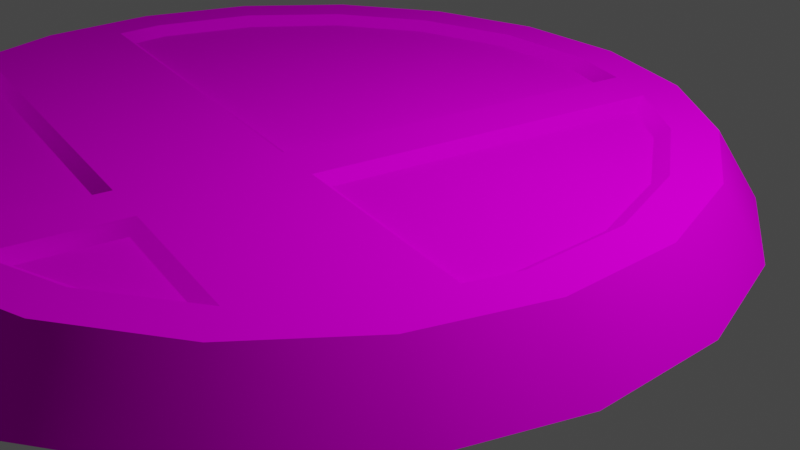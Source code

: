 # Source: plate.blend  (saved by Blender 2.93.21; exported with 4.5.12 LTS)
import bpy
from mathutils import Matrix  # noqa: F401  (used for matrix-valued properties, if any)

bpy.ops.wm.read_factory_settings(use_empty=True)
scene = bpy.context.scene
scene.name = 'Scene'

# ---- collections
col_collection = bpy.data.collections.new('Collection'); scene.collection.children.link(col_collection)

# ---- images (referenced by path relative to the original .blend; pixels are not part of the script)
import os
ASSET_DIR = os.environ.get("B2B_ASSET_DIR", "")  # directory of the original .blend (textures are referenced by path, not embedded)
HERE = os.path.dirname(os.path.abspath(__file__))  # packed textures are extracted next to this script under _unpacked/

def load_image(name, relpath, width, height, colorspace="sRGB"):
    """Load a texture the original file referenced (path relative to the .blend, or extracted next to this script)."""
    p = next((c for c in (os.path.join(HERE, relpath), os.path.join(ASSET_DIR, relpath)) if relpath and os.path.exists(c)), "")
    if p:
        img = bpy.data.images.load(p, check_existing=True)
        img.name = name
    else:  # same state as the original file: an image datablock whose file is absent (Cycles renders it pink)
        img = bpy.data.images.new(name, width, height)
        img.source = "FILE"
        img.filepath = "//" + (relpath or name)
    img.colorspace_settings.name = colorspace
    return img
img_itmsmashplate01_png = load_image('ItmSmashPlate01.png', 'ItmSmashPlate01.png', 1024, 1024, 'sRGB')

# ---- materials (node trees are filled in below, after node groups)
mat_mat1 = bpy.data.materials.new('mat1')
mat_mat1.use_transparent_shadow = False
mat_mat1.diffuse_color = (0.9, 0.9, 0.9, 1.0)
mat_mat1.roughness = 0.8946
mat_mat1.specular_intensity = 0.0

# ---- material node trees
mat_mat1.use_nodes = True; mat_mat1.node_tree.nodes.clear()
_N = mat_mat1.node_tree.nodes; _L = mat_mat1.node_tree.links
n0 = _N.new('ShaderNodeBsdfPrincipled'); n0.name = 'Principled BSDF'; n0.location = (10, 300)
n0.distribution = 'GGX'
n0.subsurface_method = 'BURLEY'
n0.inputs[2].default_value = 0.8946
n0.inputs[3].default_value = 1.0
n0.inputs[13].default_value = 0.0
n0.inputs[27].default_value = (0.0, 0.0, 0.0, 1.0)
n0.inputs[28].default_value = 1.0
n1 = _N.new('ShaderNodeOutputMaterial'); n1.name = 'Material Output'; n1.location = (300, 300)
n2 = _N.new('ShaderNodeTexImage'); n2.name = 'Image Texture'; n2.location = (-300, 600)
n2.image = img_itmsmashplate01_png
_L.new(n0.outputs[0], n1.inputs[0])
_L.new(n2.outputs[0], n0.inputs[0])
n1.is_active_output = True

# ---- world
world_world = bpy.data.worlds.new('World'); scene.world = world_world
world_world.use_nodes = True; world_world.node_tree.nodes.clear()
_N = world_world.node_tree.nodes; _L = world_world.node_tree.links
n0 = _N.new('ShaderNodeOutputWorld'); n0.name = 'World Output'; n0.location = (300, 300)
n1 = _N.new('ShaderNodeBackground'); n1.name = 'Background'; n1.location = (10, 300)
n1.inputs[0].default_value = (0.05088, 0.05088, 0.05088, 1.0)
_L.new(n1.outputs[0], n0.inputs[0])
n0.is_active_output = True
world_world.color = (0.05088, 0.05088, 0.05088)
world_world.use_sun_shadow = False
world_world.sun_shadow_jitter_overblur = 0.0

# ---- cameras
cam_camera = bpy.data.cameras.new('Camera')
cam_camera.clip_end = 100.0
cam_camera.ortho_scale = 7.314

# ---- lights
light_light = bpy.data.lights.new('Light', 'POINT')
light_light.transmission_factor = 0.0
light_light.energy = 1000.0
light_light.shadow_soft_size = 0.1
light_light.shadow_maximum_resolution = 0.006
light_light.use_absolute_resolution = True

# ---- meshes
me_dolsmashplate = bpy.data.meshes.new('DolSmashplate')
me_dolsmashplate.from_pydata([(0.5364, 10.68, -2.749), (-0.9921, 11.15, -2.719), (-0.4556, 11.16, -2.072), (0.1092, 10.62, -3.471), (1.507, 9.915, -3.137), (1.187, 9.776, -3.902), (2.361, 8.946, -3.197), (2.135, 8.7, -3.969), (3.016, 7.864, -2.924), (2.862, 7.498, -3.666), (3.406, 6.776, -2.344), (3.295, 6.29, -3.022), (3.495, 5.787, -1.515), (3.393, 5.193, -2.101), (3.272, 4.995, -0.5162), (3.146, 4.314, -0.9925), (2.76, 4.478, 0.5532), (2.578, 3.739, 0.1947), (2.009, 4.285, 1.589), (1.745, 3.525, 1.345), (1.093, 4.436, 2.489), (0.7275, 3.693, 2.344), (0.1013, 4.916, 3.167), (-0.3738, 4.226, 3.096), (-0.8694, 5.678, 3.555), (-1.451, 5.072, 3.527), (-1.724, 6.648, 3.615), (-2.4, 6.148, 3.594), (-2.378, 7.729, 3.342), (-3.127, 7.349, 3.291), (-2.769, 8.818, 2.762), (-3.56, 8.557, 2.647), (-2.857, 9.806, 1.932), (-3.658, 9.655, 1.726), (-2.634, 10.6, 0.9339), (-3.411, 10.53, 0.6174), (-2.122, 11.12, -0.1355), (-2.843, 11.11, -0.5698), (-1.372, 11.31, -1.171), (-2.009, 11.32, -1.72), (0.5121, 10.36, -2.418), (0.4383, 10.19, -2.365), (1.374, 9.678, -2.763), (-0.4056, 10.6, -1.789), (-0.369, 10.78, -1.817), (-0.6884, 10.63, -1.498), (-0.7467, 10.84, -1.445), (0.07081, 7.34, 0.7374), (0.06344, 7.328, 0.9402), (2.912, 6.4, -1.612), (3.112, 6.32, -1.581), (2.88, 6.874, -2.021), (3.061, 6.89, -2.059), (2.547, 7.8, -2.514), (2.714, 7.857, -2.574), (1.991, 8.72, -2.746), (2.133, 8.817, -2.816), (1.264, 9.545, -2.695), (1.007, 4.812, 2.234), (0.912, 4.884, 2.091), (0.5977, 5.01, 2.514), (1.691, 4.755, 1.325), (1.82, 4.678, 1.434), (2.33, 4.919, 0.4441), (2.487, 4.849, 0.5147), (2.765, 5.359, -0.4656), (2.942, 5.309, -0.4351), (2.895, 5.794, -1.022), (3.105, 5.892, -1.17), (0.2244, 6.674, 1.19), (0.1709, 6.862, 1.257), (0.5992, 5.047, 2.293), (-2.304, 10.28, 0.8528), (-2.259, 10.13, 0.7679), (-1.841, 10.75, -0.1083), (-2.448, 9.452, 1.617), (-2.502, 9.582, 1.74), (-2.373, 8.611, 2.323), (-2.423, 8.704, 2.476), (-2.197, 8.09, 2.613), (-2.198, 8.077, 2.81), (-1.314, 7.798, 1.883), (-1.136, 7.725, 1.932), (-1.94, 10.5, 0.05488), (-0.3738, 4.226, 3.096), (1.745, 3.525, 1.345), (0.7275, 3.693, 2.344), (2.578, 3.739, 0.1947), (-1.451, 5.072, 3.527), (3.146, 4.314, -0.9925), (-2.4, 6.148, 3.594), (3.393, 5.193, -2.101), (-3.127, 7.349, 3.291), (3.295, 6.29, -3.022), (-3.56, 8.557, 2.647), (-3.658, 9.655, 1.726), (1.507, 9.915, -3.137), (1.374, 9.678, -2.763), (2.133, 8.817, -2.816), (0.5121, 10.36, -2.418), (0.5364, 10.68, -2.749), (-0.369, 10.78, -1.817), (-0.4556, 11.16, -2.072), (-0.7467, 10.84, -1.445), (-1.372, 11.31, -1.171), (-1.841, 10.75, -0.1083), (-2.122, 11.12, -0.1355), (-2.634, 10.6, 0.9339), (-1.495, 6.776, 3.234), (-1.484, 6.765, 3.049), (-1.977, 7.573, 3.033), (-0.9271, 6.103, 3.037), (-0.7259, 5.907, 3.176), (-1.16, 7.13, 2.336), (-1.029, 7.259, 2.249), (-1.849, 7.357, 2.907), (3.406, 6.776, -2.344), (3.061, 6.89, -2.059), (3.495, 5.787, -1.515), (2.714, 7.857, -2.574), (3.016, 7.864, -2.924), (2.361, 8.946, -3.197), (-2.423, 8.704, 2.476), (-2.769, 8.818, 2.762), (-2.198, 8.077, 2.81), (-2.857, 9.806, 1.932), (-2.502, 9.582, 1.74), (-2.304, 10.28, 0.8528), (0.1013, 4.916, 3.167), (-0.7259, 5.907, 3.176), (-0.8694, 5.678, 3.555), (0.5977, 5.01, 2.514), (1.007, 4.812, 2.234), (3.105, 5.892, -1.17), (2.942, 5.309, -0.4351), (3.112, 6.32, -1.581), (-1.136, 7.725, 1.932), (0.1709, 6.862, 1.257), (0.06344, 7.328, 0.9402), (-1.029, 7.259, 2.249), (-1.977, 7.573, 3.033), (-2.378, 7.729, 3.342), (1.991, 8.72, -2.746), (-0.4056, 10.6, -1.789), (2.547, 7.8, -2.514), (1.264, 9.545, -2.695), (1.093, 4.436, 2.489), (2.009, 4.285, 1.589), (1.82, 4.678, 1.434), (2.76, 4.478, 0.5532), (2.487, 4.849, 0.5147), (3.272, 4.995, -0.5162), (0.1092, 10.62, -3.471), (-2.009, 11.32, -1.72), (-0.9921, 11.15, -2.719), (1.187, 9.776, -3.902), (2.862, 7.498, -3.666), (-3.411, 10.53, 0.6174), (-2.843, 11.11, -0.5698), (2.135, 8.7, -3.969), (-1.16, 7.13, 2.336), (-1.484, 6.765, 3.049), (-0.9271, 6.103, 3.037), (-1.849, 7.357, 2.907), (-1.495, 6.776, 3.234), (-1.724, 6.648, 3.615), (-1.94, 10.5, 0.05488), (-2.197, 8.09, 2.613), (-1.314, 7.798, 1.883), (-2.259, 10.13, 0.7679), (-2.448, 9.452, 1.617), (-2.373, 8.611, 2.323), (0.5992, 5.047, 2.293), (2.895, 5.794, -1.022), (0.2244, 6.674, 1.19), (0.912, 4.884, 2.091), (1.691, 4.755, 1.325), (2.33, 4.919, 0.4441), (0.07081, 7.34, 0.7374), (-0.6884, 10.63, -1.498), (2.912, 6.4, -1.612), (2.88, 6.874, -2.021), (2.765, 5.359, -0.4656), (0.4383, 10.19, -2.365)], [], [(0, 1, 2), (0, 3, 1), (4, 3, 0), (4, 5, 3), (6, 5, 4), (6, 7, 5), (8, 7, 6), (8, 9, 7), (10, 9, 8), (10, 11, 9), (12, 11, 10), (12, 13, 11), (14, 13, 12), (14, 15, 13), (16, 15, 14), (16, 17, 15), (18, 17, 16), (18, 19, 17), (20, 19, 18), (20, 21, 19), (22, 21, 20), (22, 23, 21), (24, 23, 22), (24, 25, 23), (26, 25, 24), (26, 27, 25), (28, 27, 26), (28, 29, 27), (30, 29, 28), (30, 31, 29), (32, 31, 30), (32, 33, 31), (34, 33, 32), (34, 35, 33), (36, 35, 34), (36, 37, 35), (38, 37, 36), (38, 39, 37), (2, 39, 38), (2, 1, 39), (40, 41, 42), (40, 43, 41), (44, 43, 40), (44, 45, 43), (46, 45, 44), (46, 47, 45), (48, 47, 46), (48, 49, 47), (50, 49, 48), (50, 51, 49), (52, 51, 50), (52, 53, 51), (54, 53, 52), (54, 55, 53), (56, 55, 54), (56, 57, 55), (42, 57, 56), (42, 41, 57), (58, 59, 60), (58, 61, 59), (62, 61, 58), (62, 63, 61), (64, 63, 62), (64, 65, 63), (66, 65, 64), (66, 67, 65), (68, 67, 66), (68, 69, 67), (70, 69, 68), (70, 71, 69), (60, 71, 70), (60, 59, 71), (72, 73, 74), (72, 75, 73), (76, 75, 72), (76, 77, 75), (78, 77, 76), (78, 79, 77), (80, 79, 78), (80, 81, 79), (82, 81, 80), (82, 83, 81), (74, 83, 82), (74, 73, 83), (84, 85, 86), (84, 87, 85), (88, 87, 84), (88, 89, 87), (90, 89, 88), (90, 91, 89), (92, 91, 90), (92, 93, 91), (94, 93, 92), (94, 95, 93), (96, 97, 98), (96, 99, 97), (100, 99, 96), (100, 101, 99), (102, 101, 100), (102, 103, 101), (104, 103, 102), (104, 105, 103), (106, 105, 104), (106, 107, 105), (108, 109, 110), (108, 111, 109), (112, 111, 108), (112, 113, 111), (114, 113, 112), (114, 115, 113), (110, 115, 114), (110, 109, 115), (116, 117, 118), (116, 119, 117), (120, 119, 116), (120, 98, 119), (121, 98, 120), (121, 96, 98), (122, 123, 124), (122, 125, 123), (126, 125, 122), (126, 127, 125), (128, 129, 130), (128, 131, 129), (132, 131, 128), (118, 133, 134), (118, 135, 133), (117, 135, 118), (136, 137, 138), (136, 139, 137), (140, 139, 136), (124, 140, 136), (124, 141, 140), (123, 141, 124), (142, 143, 144), (142, 145, 143), (131, 139, 129), (131, 137, 139), (146, 132, 128), (146, 147, 132), (147, 148, 132), (147, 149, 148), (149, 150, 148), (149, 151, 150), (151, 134, 150), (151, 118, 134), (152, 153, 154), (152, 155, 153), (135, 137, 133), (135, 138, 137), (95, 156, 93), (95, 157, 156), (155, 158, 153), (155, 159, 158), (105, 138, 103), (105, 136, 138), (159, 157, 158), (159, 156, 157), (160, 161, 162), (160, 163, 161), (141, 164, 140), (141, 165, 164), (166, 167, 168), (166, 169, 167), (127, 107, 125), (127, 105, 107), (164, 130, 129), (164, 165, 130), (170, 167, 169), (170, 171, 167), (172, 173, 174), (172, 175, 173), (176, 173, 175), (176, 177, 173), (178, 143, 179), (178, 180, 143), (181, 143, 180), (181, 144, 143), (177, 182, 173), (145, 183, 143)])
me_dolsmashplate.polygons.foreach_set('use_smooth', [True] * 180)
_k = set([(0, 2), (0, 4), (1, 3), (1, 39), (2, 38), (3, 5), (4, 6), (5, 7), (6, 8), (7, 9), (8, 10), (9, 11), (10, 12), (11, 13), (12, 14), (13, 15), (14, 16), (15, 17), (16, 18), (17, 19), (18, 20), (19, 21), (20, 22), (21, 23), (22, 24), (23, 25), (24, 26), (25, 27), (26, 28), (27, 29), (28, 30), (29, 31), (30, 32), (31, 33), (32, 34), (33, 35), (34, 36), (35, 37), (36, 38), (37, 39), (40, 42), (40, 44), (41, 43), (41, 57), (42, 56), (43, 45), (44, 46), (45, 47), (46, 48), (47, 49), (48, 50), (49, 51), (50, 52), (51, 53), (52, 54), (53, 55), (54, 56), (55, 57), (58, 60), (58, 62), (59, 61), (59, 71), (60, 70), (61, 63), (62, 64), (63, 65), (64, 66), (65, 67), (66, 68), (67, 69), (68, 70), (69, 71), (72, 74), (72, 76), (73, 75), (73, 83), (74, 82), (75, 77), (76, 78), (77, 79), (78, 80), (79, 81), (80, 82), (81, 83), (84, 86), (84, 88), (85, 86), (85, 87), (87, 89), (88, 90), (89, 91), (90, 92), (91, 93), (92, 94), (93, 156), (94, 95), (95, 157), (96, 100), (96, 121), (97, 98), (97, 99), (98, 119), (99, 101), (100, 102), (101, 103), (102, 104), (103, 138), (104, 106), (105, 127), (105, 136), (106, 107), (107, 125), (108, 110), (108, 112), (109, 111), (109, 115), (110, 114), (111, 113), (112, 114), (113, 115), (116, 118), (116, 120), (117, 119), (117, 135), (118, 151), (120, 121), (122, 124), (122, 126), (123, 125), (123, 141), (124, 136), (126, 127), (128, 130), (128, 146), (129, 139), (129, 164), (130, 165), (131, 132), (131, 137), (132, 148), (133, 134), (133, 137), (134, 150), (135, 138), (139, 140), (140, 164), (141, 165), (142, 144), (142, 145), (143, 179), (143, 183), (144, 181), (145, 183), (146, 147), (147, 149), (148, 150), (149, 151), (152, 154), (152, 155), (153, 154), (153, 158), (155, 159), (156, 159), (157, 158), (160, 162), (160, 163), (161, 162), (161, 163), (166, 168), (166, 169), (167, 168), (167, 171), (169, 170), (170, 171), (172, 174), (172, 175), (173, 174), (173, 182), (175, 176), (176, 177), (177, 182), (178, 179), (178, 180), (180, 181)])
me_dolsmashplate.attributes.new('sharp_edge', 'BOOLEAN', 'EDGE').data.foreach_set('value', [ (min(e.vertices), max(e.vertices)) in _k for e in me_dolsmashplate.edges])
_uv = me_dolsmashplate.uv_layers.new(name='UVMap')
_uv.uv.foreach_set('vector', [0.3926, 0.4162, 0.5, 0.499, 0.5, 0.4247, 0.3926, 0.4162, 0.3467, 0.4869, 0.5, 0.499, 0.2957, 0.3915, 0.3467, 0.4869, 0.3926, 0.4162, 0.2957, 0.3915, 0.2083, 0.4516, 0.3467, 0.4869, 0.2188, 0.3531, 0.2083, 0.4516, 0.2957, 0.3915, 0.2188, 0.3531, 0.09857, 0.3968, 0.2083, 0.4516, 0.1695, 0.3046, 0.09857, 0.3968, 0.2188, 0.3531, 0.1695, 0.3046, 0.02809, 0.3276, 0.09857, 0.3968, 0.1525, 0.251, 0.02809, 0.3276, 0.1695, 0.3046, 0.1525, 0.251, 0.003802, 0.251, 0.02809, 0.3276, 0.1695, 0.1973, 0.003802, 0.251, 0.1525, 0.251, 0.1695, 0.1973, 0.02809, 0.1743, 0.003802, 0.251, 0.2188, 0.1489, 0.02809, 0.1743, 0.1695, 0.1973, 0.2188, 0.1489, 0.09857, 0.1052, 0.02809, 0.1743, 0.2957, 0.1104, 0.09857, 0.1052, 0.2188, 0.1489, 0.2957, 0.1104, 0.2083, 0.05031, 0.09857, 0.1052, 0.3926, 0.08576, 0.2083, 0.05031, 0.2957, 0.1104, 0.3926, 0.08576, 0.3467, 0.01508, 0.2083, 0.05031, 0.5, 0.07725, 0.3467, 0.01508, 0.3926, 0.08576, 0.5, 0.07725, 0.5, 0.002946, 0.3467, 0.01508, 0.6074, 0.08576, 0.5, 0.002946, 0.5, 0.07725, 0.6074, 0.08576, 0.6533, 0.01508, 0.5, 0.002946, 0.7043, 0.1104, 0.6533, 0.01508, 0.6074, 0.08576, 0.7043, 0.1104, 0.7917, 0.05031, 0.6533, 0.01508, 0.7812, 0.1489, 0.7917, 0.05031, 0.7043, 0.1104, 0.7812, 0.1489, 0.9014, 0.1052, 0.7917, 0.05031, 0.8305, 0.1973, 0.9014, 0.1052, 0.7812, 0.1489, 0.8305, 0.1973, 0.9719, 0.1743, 0.9014, 0.1052, 0.8475, 0.251, 0.9719, 0.1743, 0.8305, 0.1973, 0.8475, 0.251, 0.9962, 0.251, 0.9719, 0.1743, 0.8305, 0.3046, 0.9962, 0.251, 0.8475, 0.251, 0.8305, 0.3046, 0.9719, 0.3276, 0.9962, 0.251, 0.7812, 0.3531, 0.9719, 0.3276, 0.8305, 0.3046, 0.7812, 0.3531, 0.9014, 0.3968, 0.9719, 0.3276, 0.7043, 0.3915, 0.9014, 0.3968, 0.7812, 0.3531, 0.7043, 0.3915, 0.7917, 0.4516, 0.9014, 0.3968, 0.6074, 0.4162, 0.7917, 0.4516, 0.7043, 0.3915, 0.6074, 0.4162, 0.6533, 0.4869, 0.7917, 0.4516, 0.5, 0.4247, 0.6533, 0.4869, 0.6074, 0.4162, 0.5, 0.4247, 0.5, 0.499, 0.6533, 0.4869, 0.9193, 0.8173, 0.9016, 0.8145, 0.8567, 0.8783, 0.9193, 0.8173, 0.9223, 0.7498, 0.9016, 0.8145, 0.9409, 0.7498, 0.9223, 0.7498, 0.9193, 0.8173, 0.9409, 0.7498, 0.9127, 0.726, 0.9223, 0.7498, 0.9309, 0.7184, 0.9127, 0.726, 0.9409, 0.7498, 0.9309, 0.7184, 0.426, 0.726, 0.9127, 0.726, 0.4116, 0.7184, 0.426, 0.726, 0.9309, 0.7184, 0.4116, 0.7184, 0.426, 0.9525, 0.426, 0.726, 0.4116, 0.9615, 0.426, 0.9525, 0.4116, 0.7184, 0.4116, 0.9615, 0.5, 0.9592, 0.426, 0.9525, 0.5, 0.9684, 0.5, 0.9592, 0.4116, 0.9615, 0.5, 0.9684, 0.6305, 0.9489, 0.5, 0.9592, 0.6363, 0.9577, 0.6305, 0.9489, 0.5, 0.9684, 0.6363, 0.9577, 0.7482, 0.9192, 0.6305, 0.9489, 0.7592, 0.9266, 0.7482, 0.9192, 0.6363, 0.9577, 0.7592, 0.9266, 0.8417, 0.8728, 0.7482, 0.9192, 0.8567, 0.8783, 0.8417, 0.8728, 0.7592, 0.9266, 0.8567, 0.8783, 0.9016, 0.8145, 0.8417, 0.8728, 0.05907, 0.7498, 0.07768, 0.7498, 0.06909, 0.7184, 0.05907, 0.7498, 0.09835, 0.8145, 0.07768, 0.7498, 0.08065, 0.8173, 0.09835, 0.8145, 0.05907, 0.7498, 0.08065, 0.8173, 0.1583, 0.8728, 0.09835, 0.8145, 0.1433, 0.8783, 0.1583, 0.8728, 0.08065, 0.8173, 0.1433, 0.8783, 0.2518, 0.9192, 0.1583, 0.8728, 0.2408, 0.9266, 0.2518, 0.9192, 0.1433, 0.8783, 0.2408, 0.9266, 0.3281, 0.939, 0.2518, 0.9192, 0.3427, 0.9524, 0.3281, 0.939, 0.2408, 0.9266, 0.3427, 0.9524, 0.3276, 0.726, 0.3281, 0.939, 0.3427, 0.7184, 0.3276, 0.726, 0.3427, 0.9524, 0.3427, 0.7184, 0.08728, 0.726, 0.3276, 0.726, 0.06909, 0.7184, 0.08728, 0.726, 0.3427, 0.7184, 0.06909, 0.7184, 0.07768, 0.7498, 0.08728, 0.726, 0.7592, 0.5729, 0.7482, 0.5803, 0.8575, 0.622, 0.7592, 0.5729, 0.6305, 0.5506, 0.7482, 0.5803, 0.6363, 0.5418, 0.6305, 0.5506, 0.7592, 0.5729, 0.6363, 0.5418, 0.5, 0.5403, 0.6305, 0.5506, 0.5, 0.5311, 0.5, 0.5403, 0.6363, 0.5418, 0.5, 0.5311, 0.426, 0.5452, 0.5, 0.5403, 0.4116, 0.5381, 0.426, 0.5452, 0.5, 0.5311, 0.4116, 0.5381, 0.426, 0.6156, 0.426, 0.5452, 0.4116, 0.6227, 0.426, 0.6156, 0.4116, 0.5381, 0.4116, 0.6227, 0.8246, 0.6153, 0.426, 0.6156, 0.8575, 0.622, 0.8246, 0.6153, 0.4116, 0.6227, 0.8575, 0.622, 0.7482, 0.5803, 0.8246, 0.6153, 0.6533, 0.01508, 0.3467, 0.01508, 0.5, 0.002946, 0.6533, 0.01508, 0.2083, 0.05031, 0.3467, 0.01508, 0.7917, 0.05031, 0.2083, 0.05031, 0.6533, 0.01508, 0.7917, 0.05031, 0.09857, 0.1052, 0.2083, 0.05031, 0.9014, 0.1052, 0.09857, 0.1052, 0.7917, 0.05031, 0.9014, 0.1052, 0.02809, 0.1743, 0.09857, 0.1052, 0.9719, 0.1743, 0.02809, 0.1743, 0.9014, 0.1052, 0.9719, 0.1743, 0.003802, 0.251, 0.02809, 0.1743, 0.9962, 0.251, 0.003802, 0.251, 0.9719, 0.1743, 0.9962, 0.251, 0.9719, 0.3276, 0.003802, 0.251, 0.9016, 0.8945, 0.8567, 0.8783, 0.7592, 0.9266, 0.9016, 0.8945, 0.9193, 0.8173, 0.8567, 0.8783, 0.9722, 0.8258, 0.9193, 0.8173, 0.9016, 0.8945, 0.9722, 0.8258, 0.9409, 0.7498, 0.9193, 0.8173, 0.9965, 0.7498, 0.9409, 0.7498, 0.9722, 0.8258, 0.9965, 0.7498, 0.9309, 0.7184, 0.9409, 0.7498, 0.9722, 0.6737, 0.9309, 0.7184, 0.9965, 0.7498, 0.9722, 0.6737, 0.8575, 0.622, 0.9309, 0.7184, 0.9016, 0.6051, 0.8575, 0.622, 0.9722, 0.6737, 0.9016, 0.6051, 0.7918, 0.5506, 0.8575, 0.622, 0.2408, 0.5729, 0.2518, 0.5803, 0.3427, 0.5471, 0.2408, 0.5729, 0.1754, 0.6153, 0.2518, 0.5803, 0.1425, 0.622, 0.1754, 0.6153, 0.2408, 0.5729, 0.1425, 0.622, 0.3274, 0.6156, 0.1754, 0.6153, 0.3427, 0.6227, 0.3274, 0.6156, 0.1425, 0.622, 0.3427, 0.6227, 0.3272, 0.5606, 0.3274, 0.6156, 0.3427, 0.5471, 0.3272, 0.5606, 0.3427, 0.6227, 0.3427, 0.5471, 0.2518, 0.5803, 0.3272, 0.5606, 0.5, 0.9959, 0.5, 0.9684, 0.3466, 0.9839, 0.5, 0.9959, 0.6363, 0.9577, 0.5, 0.9684, 0.6534, 0.9839, 0.6363, 0.9577, 0.5, 0.9959, 0.6534, 0.9839, 0.7592, 0.9266, 0.6363, 0.9577, 0.7918, 0.9489, 0.7592, 0.9266, 0.6534, 0.9839, 0.7918, 0.9489, 0.9016, 0.8945, 0.7592, 0.9266, 0.5, 0.5311, 0.5, 0.5036, 0.4116, 0.5381, 0.5, 0.5311, 0.6534, 0.5156, 0.5, 0.5036, 0.6363, 0.5418, 0.6534, 0.5156, 0.5, 0.5311, 0.6363, 0.5418, 0.7592, 0.5729, 0.6534, 0.5156, 0.02784, 0.6737, 0.1425, 0.622, 0.09836, 0.6051, 0.02784, 0.6737, 0.06909, 0.7184, 0.1425, 0.622, 0.05907, 0.7498, 0.06909, 0.7184, 0.02784, 0.6737, 0.3466, 0.9839, 0.3427, 0.9524, 0.2408, 0.9266, 0.3466, 0.9839, 0.4116, 0.9615, 0.3427, 0.9524, 0.5, 0.9684, 0.4116, 0.9615, 0.3466, 0.9839, 0.4116, 0.6227, 0.3427, 0.7184, 0.4116, 0.7184, 0.4116, 0.6227, 0.3427, 0.6227, 0.3427, 0.7184, 0.3427, 0.5471, 0.3427, 0.6227, 0.4116, 0.6227, 0.4116, 0.5381, 0.3427, 0.5471, 0.4116, 0.6227, 0.4116, 0.5381, 0.3466, 0.5156, 0.3427, 0.5471, 0.5, 0.5036, 0.3466, 0.5156, 0.4116, 0.5381, 0.7482, 0.9192, 0.9223, 0.7498, 0.6305, 0.9489, 0.7482, 0.9192, 0.8417, 0.8728, 0.9223, 0.7498, 0.06909, 0.7184, 0.3427, 0.6227, 0.1425, 0.622, 0.06909, 0.7184, 0.3427, 0.7184, 0.3427, 0.6227, 0.003543, 0.7498, 0.05907, 0.7498, 0.02784, 0.6737, 0.003543, 0.7498, 0.02784, 0.8258, 0.05907, 0.7498, 0.02784, 0.8258, 0.08065, 0.8173, 0.05907, 0.7498, 0.02784, 0.8258, 0.09836, 0.8945, 0.08065, 0.8173, 0.09836, 0.8945, 0.1433, 0.8783, 0.08065, 0.8173, 0.09836, 0.8945, 0.2082, 0.9489, 0.1433, 0.8783, 0.2082, 0.9489, 0.2408, 0.9266, 0.1433, 0.8783, 0.2082, 0.9489, 0.3466, 0.9839, 0.2408, 0.9266, 0.3467, 0.4869, 0.6533, 0.4869, 0.5, 0.499, 0.3467, 0.4869, 0.2083, 0.4516, 0.6533, 0.4869, 0.4116, 0.9615, 0.3427, 0.7184, 0.3427, 0.9524, 0.4116, 0.9615, 0.4116, 0.7184, 0.3427, 0.7184, 0.9719, 0.3276, 0.02809, 0.3276, 0.003802, 0.251, 0.9719, 0.3276, 0.9014, 0.3968, 0.02809, 0.3276, 0.2083, 0.4516, 0.7917, 0.4516, 0.6533, 0.4869, 0.2083, 0.4516, 0.09857, 0.3968, 0.7917, 0.4516, 0.8575, 0.622, 0.4116, 0.7184, 0.9309, 0.7184, 0.8575, 0.622, 0.4116, 0.6227, 0.4116, 0.7184, 0.09857, 0.3968, 0.9014, 0.3968, 0.7917, 0.4516, 0.09857, 0.3968, 0.02809, 0.3276, 0.9014, 0.3968, 0.3274, 0.6156, 0.2518, 0.5803, 0.1754, 0.6153, 0.3274, 0.6156, 0.3272, 0.5606, 0.2518, 0.5803, 0.3466, 0.5156, 0.2408, 0.5729, 0.3427, 0.5471, 0.3466, 0.5156, 0.2082, 0.5506, 0.2408, 0.5729, 0.8246, 0.6153, 0.426, 0.5452, 0.426, 0.6156, 0.8246, 0.6153, 0.7482, 0.5803, 0.426, 0.5452, 0.7592, 0.5729, 0.7918, 0.5506, 0.6534, 0.5156, 0.7592, 0.5729, 0.8575, 0.622, 0.7918, 0.5506, 0.2408, 0.5729, 0.09836, 0.6051, 0.1425, 0.622, 0.2408, 0.5729, 0.2082, 0.5506, 0.09836, 0.6051, 0.6305, 0.5506, 0.426, 0.5452, 0.7482, 0.5803, 0.6305, 0.5506, 0.5, 0.5403, 0.426, 0.5452, 0.08728, 0.726, 0.3281, 0.939, 0.3276, 0.726, 0.08728, 0.726, 0.07768, 0.7498, 0.3281, 0.939, 0.09835, 0.8145, 0.3281, 0.939, 0.07768, 0.7498, 0.09835, 0.8145, 0.1583, 0.8728, 0.3281, 0.939, 0.426, 0.726, 0.9223, 0.7498, 0.9127, 0.726, 0.426, 0.726, 0.426, 0.9525, 0.9223, 0.7498, 0.5, 0.9592, 0.9223, 0.7498, 0.426, 0.9525, 0.5, 0.9592, 0.6305, 0.9489, 0.9223, 0.7498, 0.1583, 0.8728, 0.2518, 0.9192, 0.3281, 0.939, 0.8417, 0.8728, 0.9016, 0.8145, 0.9223, 0.7498])
me_dolsmashplate.materials.append(mat_mat1)
me_dolsmashplate.use_remesh_fix_poles = True
me_dolsmashplate.use_remesh_preserve_attributes = False
me_dolsmashplate.update()
me_dolsmashplate.normals_split_custom_set([tuple(v) for v in zip(*[iter([0.3899, 0.8714, -0.2976, 0.1883, 0.969, -0.1599, 0.1883, 0.969, -0.1599, 0.3899, 0.8714, -0.2976, 0.3899, 0.8714, -0.2976, 0.1883, 0.969, -0.1599, 0.5873, 0.7165, -0.3764, 0.3899, 0.8714, -0.2976, 0.3899, 0.8714, -0.2976, 0.5873, 0.7165, -0.3764, 0.5873, 0.7165, -0.3764, 0.3899, 0.8714, -0.2976, 0.761, 0.5194, -0.3887, 0.5873, 0.7165, -0.3764, 0.5873, 0.7165, -0.3764, 0.761, 0.5194, -0.3887, 0.761, 0.5194, -0.3887, 0.5873, 0.7165, -0.3764, 0.894, 0.2995, -0.3332, 0.761, 0.5194, -0.3887, 0.761, 0.5194, -0.3887, 0.894, 0.2995, -0.3332, 0.894, 0.2995, -0.3332, 0.761, 0.5194, -0.3887, 0.9734, 0.07821, -0.2153, 0.894, 0.2995, -0.3332, 0.894, 0.2995, -0.3332, 0.9734, 0.07821, -0.2153, 0.9734, 0.07821, -0.2153, 0.894, 0.2995, -0.3332, 0.9913, -0.1228, -0.04664, 0.9734, 0.07821, -0.2153, 0.9734, 0.07821, -0.2153, 0.9913, -0.1228, -0.04664, 0.9913, -0.1228, -0.04664, 0.9734, 0.07821, -0.2153, 0.9461, -0.2837, 0.1563, 0.9913, -0.1228, -0.04664, 0.9913, -0.1228, -0.04664, 0.9461, -0.2837, 0.1563, 0.9461, -0.2837, 0.1563, 0.9913, -0.1228, -0.04664, 0.842, -0.3889, 0.3738, 0.9461, -0.2837, 0.1563, 0.9461, -0.2837, 0.1563, 0.842, -0.3889, 0.3738, 0.842, -0.3889, 0.3738, 0.9461, -0.2837, 0.1563, 0.6894, -0.4281, 0.5843, 0.842, -0.3889, 0.3738, 0.842, -0.3889, 0.3738, 0.6894, -0.4281, 0.5843, 0.6894, -0.4281, 0.5843, 0.842, -0.3889, 0.3738, 0.5032, -0.3974, 0.7674, 0.6894, -0.4281, 0.5843, 0.6894, -0.4281, 0.5843, 0.5032, -0.3974, 0.7674, 0.5032, -0.3974, 0.7674, 0.6894, -0.4281, 0.5843, 0.3015, -0.2998, 0.9051, 0.5032, -0.3974, 0.7674, 0.5032, -0.3974, 0.7674, 0.3015, -0.2998, 0.9051, 0.3015, -0.2998, 0.9051, 0.5032, -0.3974, 0.7674, 0.1041, -0.1449, 0.984, 0.3015, -0.2998, 0.9051, 0.3015, -0.2998, 0.9051, 0.1041, -0.1449, 0.984, 0.1041, -0.1449, 0.984, 0.3015, -0.2998, 0.9051, -0.06956, 0.05219, 0.9962, 0.1041, -0.1449, 0.984, 0.1041, -0.1449, 0.984, -0.06956, 0.05219, 0.9962, -0.06956, 0.05219, 0.9962, 0.1041, -0.1449, 0.984, -0.2026, 0.2721, 0.9407, -0.06956, 0.05219, 0.9962, -0.06956, 0.05219, 0.9962, -0.2026, 0.2721, 0.9407, -0.2026, 0.2721, 0.9407, -0.06956, 0.05219, 0.9962, -0.282, 0.4934, 0.8228, -0.2026, 0.2721, 0.9407, -0.2026, 0.2721, 0.9407, -0.282, 0.4934, 0.8228, -0.282, 0.4934, 0.8228, -0.2026, 0.2721, 0.9407, -0.2999, 0.6944, 0.6541, -0.282, 0.4934, 0.8228, -0.282, 0.4934, 0.8228, -0.2999, 0.6944, 0.6541, -0.2999, 0.6944, 0.6541, -0.282, 0.4934, 0.8228, -0.2547, 0.8553, 0.4512, -0.2999, 0.6944, 0.6541, -0.2999, 0.6944, 0.6541, -0.2547, 0.8553, 0.4512, -0.2547, 0.8553, 0.4512, -0.2999, 0.6944, 0.6541, -0.1506, 0.9606, 0.2338, -0.2547, 0.8553, 0.4512, -0.2547, 0.8553, 0.4512, -0.1506, 0.9606, 0.2338, -0.1506, 0.9606, 0.2338, -0.2547, 0.8553, 0.4512, 0.002003, 0.9997, 0.0232, -0.1506, 0.9606, 0.2338, -0.1506, 0.9606, 0.2338, 0.002003, 0.9997, 0.0232, 0.002003, 0.9997, 0.0232, -0.1506, 0.9606, 0.2338, 0.1883, 0.969, -0.1599, 0.002003, 0.9997, 0.0232, 0.002003, 0.9997, 0.0232, 0.1883, 0.969, -0.1599, 0.1883, 0.969, -0.1599, 0.002003, 0.9997, 0.0232, 0.5026, 0.05428, 0.8628, 0.5026, 0.05428, 0.8628, 0.3728, 0.1562, 0.9147, 0.5026, 0.05428, 0.8628, 0.6401, 0.002467, 0.7683, 0.5026, 0.05428, 0.8628, 0.6401, 0.00248, 0.7683, 0.6401, 0.002467, 0.7683, 0.5026, 0.05428, 0.8628, 0.6401, 0.00248, 0.7683, 0.9028, 0.1347, 0.4085, 0.6401, 0.002467, 0.7683, 0.9028, 0.1347, 0.4085, 0.9028, 0.1347, 0.4085, 0.6401, 0.00248, 0.7683, 0.9028, 0.1347, 0.4085, 0.7441, 0.6649, 0.0649, 0.9028, 0.1347, 0.4085, 0.7441, 0.6649, 0.0649, 0.7441, 0.6649, 0.0649, 0.9028, 0.1347, 0.4085, 0.7441, 0.6649, 0.0649, 0.2631, 0.8568, 0.4435, 0.7441, 0.6649, 0.0649, 0.2631, 0.8568, 0.4435, 0.2631, 0.8568, 0.4435, 0.7441, 0.6649, 0.0649, 0.2631, 0.8568, 0.4435, 0.1292, 0.5781, 0.8057, 0.2631, 0.8568, 0.4435, 0.1292, 0.5781, 0.8057, 0.1292, 0.5781, 0.8057, 0.2631, 0.8568, 0.4435, 0.1292, 0.5781, 0.8057, 0.1709, 0.4306, 0.8862, 0.1292, 0.5781, 0.8057, 0.1709, 0.4306, 0.8862, 0.1709, 0.4306, 0.8862, 0.1292, 0.5781, 0.8057, 0.1709, 0.4306, 0.8862, 0.2585, 0.2859, 0.9227, 0.1709, 0.4306, 0.8862, 0.2585, 0.2859, 0.9227, 0.2585, 0.2859, 0.9227, 0.1709, 0.4306, 0.8862, 0.2585, 0.2859, 0.9227, 0.3728, 0.1562, 0.9147, 0.2585, 0.2859, 0.9227, 0.3728, 0.1562, 0.9147, 0.3728, 0.1562, 0.9147, 0.2585, 0.2859, 0.9227, 0.3728, 0.1562, 0.9147, 0.5026, 0.05428, 0.8628, 0.3728, 0.1562, 0.9147, 0.4372, 0.883, 0.1707, 0.4372, 0.883, 0.1707, 0.796, 0.5979, 0.09415, 0.4372, 0.883, 0.1707, 0.3056, 0.9093, 0.2826, 0.4372, 0.883, 0.1707, 0.3056, 0.9093, 0.2826, 0.3056, 0.9093, 0.2826, 0.4372, 0.883, 0.1707, 0.3056, 0.9093, 0.2826, 0.2052, 0.8835, 0.4211, 0.3056, 0.9093, 0.2826, 0.2052, 0.8835, 0.4211, 0.2052, 0.8835, 0.4211, 0.3056, 0.9093, 0.2826, 0.2052, 0.8835, 0.4211, 0.1301, 0.8164, 0.5626, 0.2052, 0.8835, 0.4211, 0.1302, 0.8164, 0.5626, 0.1301, 0.8164, 0.5626, 0.2052, 0.8835, 0.4211, 0.1302, 0.8164, 0.5626, 0.4141, 0.3839, 0.8253, 0.1301, 0.8164, 0.5626, 0.4141, 0.3839, 0.8253, 0.4141, 0.3839, 0.8253, 0.1302, 0.8164, 0.5626, 0.4141, 0.3839, 0.8253, 0.8812, 0.07987, 0.4659, 0.4141, 0.3839, 0.8253, 0.8812, 0.07986, 0.4659, 0.8812, 0.07987, 0.4659, 0.4141, 0.3839, 0.8253, 0.8812, 0.07986, 0.4659, 0.796, 0.5979, 0.09416, 0.8812, 0.07987, 0.4659, 0.796, 0.5979, 0.09415, 0.796, 0.5979, 0.09416, 0.8812, 0.07986, 0.4659, 0.796, 0.5979, 0.09415, 0.4372, 0.883, 0.1707, 0.796, 0.5979, 0.09416, 0.9349, 0.03384, 0.3534, 0.9349, 0.03384, 0.3534, 0.5573, 0.3199, 0.7662, 0.9349, 0.03384, 0.3534, 0.9565, 0.1708, 0.2366, 0.9349, 0.03384, 0.3534, 0.9565, 0.1708, 0.2366, 0.9565, 0.1708, 0.2366, 0.9349, 0.03384, 0.3534, 0.9565, 0.1708, 0.2366, 0.9485, 0.2949, 0.1154, 0.9565, 0.1708, 0.2366, 0.9485, 0.2949, 0.1154, 0.9485, 0.2949, 0.1154, 0.9565, 0.1708, 0.2366, 0.9485, 0.2949, 0.1154, 0.7077, 0.7033, 0.06705, 0.9485, 0.2949, 0.1154, 0.7077, 0.7033, 0.06705, 0.7077, 0.7033, 0.06705, 0.9485, 0.2949, 0.1154, 0.7077, 0.7033, 0.06705, 0.1963, 0.84, 0.5059, 0.7077, 0.7033, 0.06705, 0.1963, 0.84, 0.5058, 0.1963, 0.84, 0.5059, 0.7077, 0.7033, 0.06705, 0.1963, 0.84, 0.5058, 0.5574, 0.3199, 0.7661, 0.1963, 0.84, 0.5059, 0.5573, 0.3199, 0.7662, 0.5574, 0.3199, 0.7661, 0.1963, 0.84, 0.5058, 0.5573, 0.3199, 0.7662, 0.9349, 0.03384, 0.3534, 0.5574, 0.3199, 0.7661, -0.6382, -0.5276, -0.5607, -0.6382, -0.5276, -0.5607, -0.6382, -0.5276, -0.5607, -0.6382, -0.5276, -0.5607, -0.6382, -0.5276, -0.5607, -0.6382, -0.5276, -0.5607, -0.6382, -0.5276, -0.5607, -0.6382, -0.5276, -0.5607, -0.6382, -0.5276, -0.5607, -0.6382, -0.5276, -0.5607, -0.6382, -0.5276, -0.5607, -0.6382, -0.5276, -0.5607, -0.6382, -0.5276, -0.5607, -0.6382, -0.5276, -0.5607, -0.6382, -0.5276, -0.5607, -0.6382, -0.5276, -0.5607, -0.6382, -0.5276, -0.5607, -0.6382, -0.5276, -0.5607, -0.6382, -0.5276, -0.5607, -0.6382, -0.5276, -0.5607, -0.6382, -0.5276, -0.5607, -0.6382, -0.5276, -0.5607, -0.6382, -0.5276, -0.5607, -0.6382, -0.5276, -0.5607, -0.6382, -0.5276, -0.5607, -0.6382, -0.5276, -0.5607, -0.6382, -0.5276, -0.5607, -0.6382, -0.5276, -0.5607, -0.6382, -0.5276, -0.5607, -0.6382, -0.5276, -0.5607, 0.6382, 0.5276, 0.5607, 0.6382, 0.5276, 0.5607, 0.6382, 0.5276, 0.5607, 0.6382, 0.5276, 0.5607, 0.6382, 0.5276, 0.5607, 0.6382, 0.5276, 0.5607, 0.6382, 0.5276, 0.5607, 0.6382, 0.5276, 0.5607, 0.6382, 0.5276, 0.5607, 0.6382, 0.5276, 0.5607, 0.6382, 0.5276, 0.5607, 0.6382, 0.5276, 0.5607, 0.6382, 0.5276, 0.5607, 0.6382, 0.5276, 0.5607, 0.6382, 0.5276, 0.5607, 0.6382, 0.5276, 0.5607, 0.6382, 0.5276, 0.5607, 0.6382, 0.5276, 0.5607, 0.6382, 0.5276, 0.5607, 0.6382, 0.5276, 0.5607, 0.6382, 0.5276, 0.5607, 0.6382, 0.5276, 0.5607, 0.6382, 0.5276, 0.5607, 0.6382, 0.5276, 0.5607, 0.6382, 0.5276, 0.5607, 0.6382, 0.5276, 0.5607, 0.6382, 0.5276, 0.5607, 0.6382, 0.5276, 0.5607, 0.6382, 0.5276, 0.5607, 0.6382, 0.5276, 0.5607, 0.8064, 0.5904, -0.0334, 0.8064, 0.5904, -0.03341, 0.855, 0.2472, 0.4558, 0.8064, 0.5904, -0.0334, 0.4574, 0.7546, 0.4704, 0.8064, 0.5904, -0.03341, 0.4574, 0.7546, 0.4704, 0.4574, 0.7546, 0.4704, 0.8064, 0.5904, -0.0334, 0.4574, 0.7546, 0.4704, 0.3378, 0.2622, 0.904, 0.4574, 0.7546, 0.4704, 0.3378, 0.2622, 0.904, 0.3378, 0.2622, 0.904, 0.4574, 0.7546, 0.4704, 0.3378, 0.2622, 0.904, 0.855, 0.2473, 0.4558, 0.3378, 0.2622, 0.904, 0.855, 0.2472, 0.4558, 0.855, 0.2473, 0.4558, 0.3378, 0.2622, 0.904, 0.855, 0.2472, 0.4558, 0.8064, 0.5904, -0.03341, 0.855, 0.2473, 0.4558, 0.6382, 0.5276, 0.5607, 0.6382, 0.5276, 0.5607, 0.6382, 0.5276, 0.5607, 0.6382, 0.5276, 0.5607, 0.6382, 0.5276, 0.5607, 0.6382, 0.5276, 0.5607, 0.6382, 0.5276, 0.5607, 0.6382, 0.5276, 0.5607, 0.6382, 0.5276, 0.5607, 0.6382, 0.5276, 0.5607, 0.6382, 0.5276, 0.5607, 0.6382, 0.5276, 0.5607, 0.6382, 0.5276, 0.5607, 0.6382, 0.5276, 0.5607, 0.6382, 0.5276, 0.5607, 0.6382, 0.5276, 0.5607, 0.6382, 0.5276, 0.5607, 0.6382, 0.5276, 0.5607, 0.6382, 0.5276, 0.5607, 0.6382, 0.5276, 0.5607, 0.6382, 0.5276, 0.5607, 0.6382, 0.5276, 0.5607, 0.6382, 0.5276, 0.5607, 0.6382, 0.5276, 0.5607, 0.6382, 0.5276, 0.5607, 0.6382, 0.5276, 0.5607, 0.6382, 0.5276, 0.5607, 0.6382, 0.5276, 0.5607, 0.6382, 0.5276, 0.5607, 0.6382, 0.5276, 0.5607, 0.6382, 0.5276, 0.5607, 0.6382, 0.5276, 0.5607, 0.6382, 0.5276, 0.5607, 0.6382, 0.5276, 0.5607, 0.6382, 0.5276, 0.5607, 0.6382, 0.5276, 0.5607, 0.6382, 0.5276, 0.5607, 0.6382, 0.5276, 0.5607, 0.6382, 0.5276, 0.5607, 0.6382, 0.5276, 0.5607, 0.6382, 0.5276, 0.5607, 0.6382, 0.5276, 0.5607, 0.6382, 0.5276, 0.5607, 0.6382, 0.5276, 0.5607, 0.6382, 0.5276, 0.5607, 0.6382, 0.5276, 0.5607, 0.6382, 0.5276, 0.5607, 0.6382, 0.5276, 0.5607, 0.6382, 0.5276, 0.5607, 0.6382, 0.5276, 0.5607, 0.6382, 0.5276, 0.5607, 0.6382, 0.5276, 0.5607, 0.6382, 0.5276, 0.5607, 0.6382, 0.5276, 0.5607, 0.6382, 0.5276, 0.5607, 0.6382, 0.5276, 0.5607, 0.6382, 0.5276, 0.5607, 0.6382, 0.5276, 0.5607, 0.6382, 0.5276, 0.5607, 0.6382, 0.5276, 0.5607, 0.6382, 0.5276, 0.5607, 0.6382, 0.5276, 0.5607, 0.6382, 0.5276, 0.5607, 0.6382, 0.5276, 0.5607, 0.6382, 0.5276, 0.5607, 0.6382, 0.5276, 0.5607, 0.6382, 0.5276, 0.5607, 0.6382, 0.5276, 0.5607, 0.6382, 0.5276, 0.5607, 0.6382, 0.5276, 0.5607, 0.6382, 0.5276, 0.5607, 0.6382, 0.5276, 0.5607, 0.6382, 0.5276, 0.5607, 0.6382, 0.5276, 0.5607, 0.6382, 0.5276, 0.5607, 0.6382, 0.5276, 0.5607, 0.6382, 0.5276, 0.5607, 0.6382, 0.5276, 0.5607, 0.6382, 0.5276, 0.5607, 0.6382, 0.5276, 0.5607, 0.6382, 0.5276, 0.5607, 0.6382, 0.5276, 0.5607, 0.6382, 0.5276, 0.5607, 0.6382, 0.5276, 0.5607, 0.6382, 0.5276, 0.5607, 0.6382, 0.5276, 0.5607, 0.6382, 0.5276, 0.5607, 0.6382, 0.5276, 0.5607, 0.6382, 0.5276, 0.5607, 0.6382, 0.5276, 0.5607, 0.6382, 0.5276, 0.5607, 0.6382, 0.5276, 0.5607, 0.6382, 0.5276, 0.5607, 0.6382, 0.5276, 0.5607, 0.6382, 0.5276, 0.5607, 0.6382, 0.5276, 0.5607, 0.6382, 0.5276, 0.5607, 0.6382, 0.5276, 0.5607, 0.6382, 0.5276, 0.5607, 0.6382, 0.5276, 0.5607, 0.6382, 0.5276, 0.5607, 0.6382, 0.5276, 0.5607, -0.6382, -0.5276, -0.5607, -0.6382, -0.5276, -0.5607, -0.6382, -0.5276, -0.5607, -0.6382, -0.5276, -0.5607, -0.6382, -0.5276, -0.5607, -0.6382, -0.5276, -0.5607, 0.6382, 0.5276, 0.5607, 0.6382, 0.5276, 0.5607, 0.6382, 0.5276, 0.5607, 0.6382, 0.5276, 0.5607, 0.6382, 0.5276, 0.5607, 0.6382, 0.5276, 0.5607, -0.6382, -0.5276, -0.5607, -0.6382, -0.5276, -0.5607, -0.6382, -0.5276, -0.5607, -0.6382, -0.5276, -0.5607, -0.6382, -0.5276, -0.5607, -0.6382, -0.5276, -0.5607, -0.6382, -0.5276, -0.5607, -0.6382, -0.5276, -0.5607, -0.6382, -0.5276, -0.5607, -0.6382, -0.5276, -0.5607, -0.6382, -0.5276, -0.5607, -0.6382, -0.5276, -0.5607, 0.6382, 0.5276, 0.5607, 0.6382, 0.5276, 0.5607, 0.6382, 0.5276, 0.5607, 0.6382, 0.5276, 0.5607, 0.6382, 0.5276, 0.5607, 0.6382, 0.5276, 0.5607, -0.6382, -0.5276, -0.5607, -0.6382, -0.5276, -0.5607, -0.6382, -0.5276, -0.5607, -0.6382, -0.5276, -0.5607, -0.6382, -0.5276, -0.5607, -0.6382, -0.5276, -0.5607, 0.6382, 0.5276, 0.5607, 0.6382, 0.5276, 0.5607, 0.6382, 0.5276, 0.5607, 0.6382, 0.5276, 0.5607, 0.6382, 0.5276, 0.5607, 0.6382, 0.5276, 0.5607, 0.6382, 0.5276, 0.5607, 0.6382, 0.5276, 0.5607, 0.6382, 0.5276, 0.5607, 0.6382, 0.5276, 0.5607, 0.6382, 0.5276, 0.5607, 0.6382, 0.5276, 0.5607, 0.6382, 0.5276, 0.5607, 0.6382, 0.5276, 0.5607, 0.6382, 0.5276, 0.5607, 0.6382, 0.5276, 0.5607, 0.6382, 0.5276, 0.5607, 0.6382, 0.5276, 0.5607, 0.6382, 0.5276, 0.5607, 0.6382, 0.5276, 0.5607, 0.6382, 0.5276, 0.5607, 0.6382, 0.5276, 0.5607, 0.6382, 0.5276, 0.5607, 0.6382, 0.5276, 0.5607, 0.6382, 0.5276, 0.5607, 0.6382, 0.5276, 0.5607, 0.6382, 0.5276, 0.5607, 0.6382, 0.5276, 0.5607, 0.6382, 0.5276, 0.5607, 0.6382, 0.5276, 0.5607, 0.6382, 0.5276, 0.5607, 0.6382, 0.5276, 0.5607, 0.6382, 0.5276, 0.5607, 0.6382, 0.5276, 0.5607, 0.6382, 0.5276, 0.5607, 0.6382, 0.5276, 0.5607, 0.6382, 0.5276, 0.5607, 0.6382, 0.5276, 0.5607, 0.6382, 0.5276, 0.5607, 0.6382, 0.5276, 0.5607, 0.6382, 0.5276, 0.5607, 0.6382, 0.5276, 0.5607, 0.6382, 0.5276, 0.5607, 0.6382, 0.5276, 0.5607, 0.6382, 0.5276, 0.5607, 0.6382, 0.5276, 0.5607, 0.6382, 0.5276, 0.5607, 0.6382, 0.5276, 0.5607, 0.6382, 0.5276, 0.5607, 0.6382, 0.5276, 0.5607, 0.6382, 0.5276, 0.5607, 0.6382, 0.5276, 0.5607, 0.6382, 0.5276, 0.5607, 0.6382, 0.5276, 0.5607, 0.6382, 0.5276, 0.5607, 0.6382, 0.5276, 0.5607, 0.6382, 0.5276, 0.5607, 0.6382, 0.5276, 0.5607, 0.6382, 0.5276, 0.5607, 0.6382, 0.5276, 0.5607, 0.6382, 0.5276, 0.5607, 0.6382, 0.5276, 0.5607, 0.6382, 0.5276, 0.5607, 0.6382, 0.5276, 0.5607, 0.6382, 0.5276, 0.5607, 0.6382, 0.5276, 0.5607])] * 3)])

# ---- objects
ob_light = bpy.data.objects.new('Light', light_light)
ob_camera = bpy.data.objects.new('Camera', cam_camera)
ob_dolsmashplate = bpy.data.objects.new('DolSmashplate', me_dolsmashplate)

# ---- transforms, parenting, visibility, modifiers, constraints
ob_light.location = (4.076, 1.005, 5.904)
ob_light.rotation_euler = (0.6503, 0.05522, 1.866)
ob_light.lock_rotations_4d = False
ob_light.empty_display_type = 'ARROWS'
ob_light.color = (0.0, 0.0, 0.0, 0.0)
ob_light.lineart.crease_threshold = 0.0
ob_camera.location = (7.359, -6.926, 4.958)
ob_camera.rotation_euler = (1.109, 0.0, 0.8149)
ob_camera.lock_rotations_4d = False
ob_camera.empty_display_type = 'ARROWS'
ob_camera.color = (0.0, 0.0, 0.0, 0.0)
ob_camera.display_type = 'WIRE'
ob_camera.lineart.crease_threshold = 0.0
ob_dolsmashplate.location = (5.493, 0.0, -3.476)
ob_dolsmashplate.rotation_euler = (0.7617, -0.6847, 1.128)

# ---- collection membership
col_collection.objects.link(ob_light)
col_collection.objects.link(ob_camera)
col_collection.objects.link(ob_dolsmashplate)

# ---- scene / render settings (as saved in the file)
scene.camera = ob_camera
scene.frame_start = 1; scene.frame_end = 250; scene.frame_set(1)
scene.render.engine = 'BLENDER_EEVEE_NEXT'
scene.cycles.use_denoising = False
scene.cycles.samples = 128
scene.cycles.sampling_pattern = 'TABULATED_SOBOL'
scene.cycles.use_adaptive_sampling = False
scene.cycles.use_light_tree = False
scene.view_settings.view_transform = 'Filmic'
bpy.context.view_layer.update()
